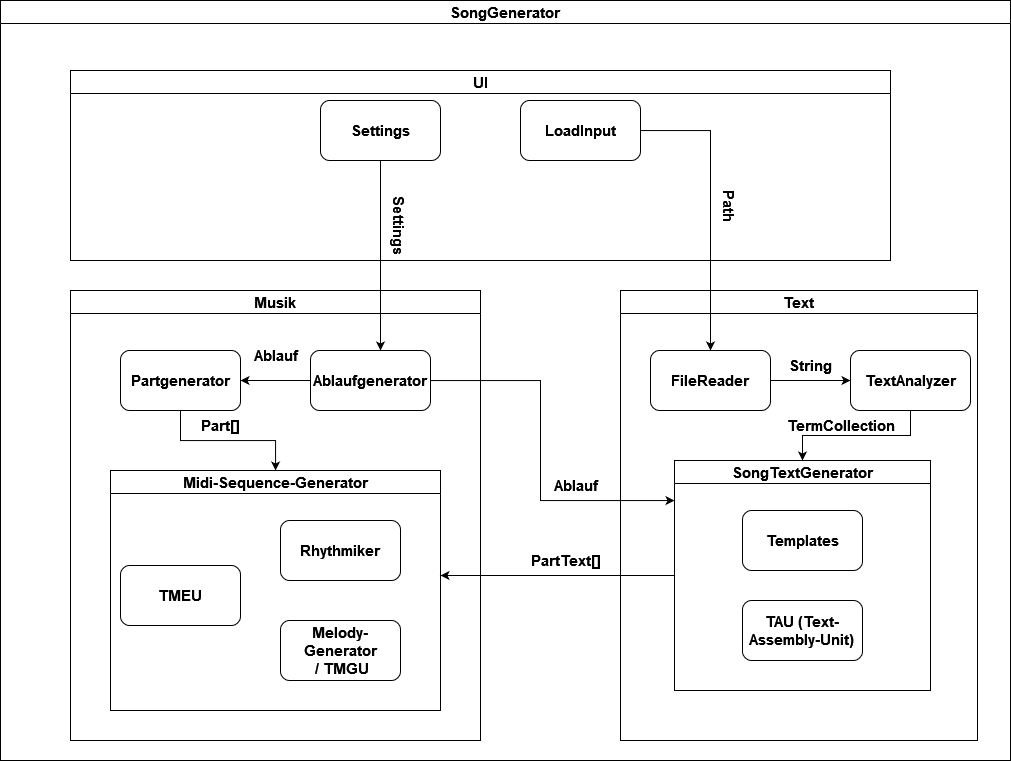

The diagram above was exported from draw.io. Its source (the exported page's mxGraphModel, read from the mxfile embedded in the PNG):
<mxGraphModel dx="2048" dy="631" grid="1" gridSize="10" guides="1" tooltips="1" connect="1" arrows="1" fold="1" page="1" pageScale="1" pageWidth="827" pageHeight="1169" math="0" shadow="0">
  <root>
    <mxCell id="0" />
    <mxCell id="1" parent="0" />
    <mxCell id="Bw7KUnaKW9ioLCfZx_DI-15" value="SongGenerator" style="swimlane;fontSize=15;" vertex="1" parent="1">
      <mxGeometry x="-140" y="40" width="1010" height="760" as="geometry" />
    </mxCell>
    <mxCell id="Bw7KUnaKW9ioLCfZx_DI-16" value="Musik" style="swimlane;fontSize=15;" vertex="1" parent="Bw7KUnaKW9ioLCfZx_DI-15">
      <mxGeometry x="70" y="290" width="410" height="450" as="geometry" />
    </mxCell>
    <mxCell id="Bw7KUnaKW9ioLCfZx_DI-59" style="edgeStyle=orthogonalEdgeStyle;rounded=0;orthogonalLoop=1;jettySize=auto;html=1;entryX=1;entryY=0.5;entryDx=0;entryDy=0;fontSize=15;" edge="1" parent="Bw7KUnaKW9ioLCfZx_DI-16" source="Bw7KUnaKW9ioLCfZx_DI-18" target="Bw7KUnaKW9ioLCfZx_DI-19">
      <mxGeometry relative="1" as="geometry" />
    </mxCell>
    <mxCell id="Bw7KUnaKW9ioLCfZx_DI-18" value="&lt;div style=&quot;font-size: 15px;&quot;&gt;&lt;b&gt;&lt;font style=&quot;font-size: 15px;&quot;&gt;Ablaufgenerator&lt;/font&gt;&lt;/b&gt;&lt;/div&gt;" style="rounded=1;whiteSpace=wrap;html=1;" vertex="1" parent="Bw7KUnaKW9ioLCfZx_DI-16">
      <mxGeometry x="240" y="60" width="120" height="60" as="geometry" />
    </mxCell>
    <mxCell id="Bw7KUnaKW9ioLCfZx_DI-84" style="edgeStyle=orthogonalEdgeStyle;rounded=0;orthogonalLoop=1;jettySize=auto;html=1;fontSize=15;" edge="1" parent="Bw7KUnaKW9ioLCfZx_DI-16" source="Bw7KUnaKW9ioLCfZx_DI-19" target="Bw7KUnaKW9ioLCfZx_DI-20">
      <mxGeometry relative="1" as="geometry" />
    </mxCell>
    <mxCell id="Bw7KUnaKW9ioLCfZx_DI-19" value="&lt;div style=&quot;font-size: 15px;&quot;&gt;&lt;b&gt;&lt;font style=&quot;font-size: 15px;&quot;&gt;Partgenerator&lt;/font&gt;&lt;/b&gt;&lt;/div&gt;" style="rounded=1;whiteSpace=wrap;html=1;" vertex="1" parent="Bw7KUnaKW9ioLCfZx_DI-16">
      <mxGeometry x="50" y="60" width="120" height="60" as="geometry" />
    </mxCell>
    <mxCell id="Bw7KUnaKW9ioLCfZx_DI-20" value="Midi-Sequence-Generator" style="swimlane;fontSize=15;" vertex="1" parent="Bw7KUnaKW9ioLCfZx_DI-16">
      <mxGeometry x="40" y="180" width="330" height="240" as="geometry" />
    </mxCell>
    <mxCell id="Bw7KUnaKW9ioLCfZx_DI-22" value="&lt;div&gt;&lt;b&gt;Rhythmiker&lt;/b&gt;&lt;/div&gt;" style="rounded=1;whiteSpace=wrap;html=1;fontSize=15;" vertex="1" parent="Bw7KUnaKW9ioLCfZx_DI-20">
      <mxGeometry x="170" y="50" width="120" height="60" as="geometry" />
    </mxCell>
    <mxCell id="Bw7KUnaKW9ioLCfZx_DI-14" value="&lt;div style=&quot;font-size: 15px;&quot;&gt;&lt;b&gt;&lt;font style=&quot;font-size: 15px;&quot;&gt;Melody-Generator&lt;/font&gt;&lt;/b&gt;&lt;/div&gt;&lt;font style=&quot;font-size: 15px;&quot;&gt;&amp;nbsp;&lt;b&gt;/ TMGU&lt;/b&gt;&lt;/font&gt;" style="rounded=1;whiteSpace=wrap;html=1;" vertex="1" parent="Bw7KUnaKW9ioLCfZx_DI-20">
      <mxGeometry x="170" y="150" width="120" height="60" as="geometry" />
    </mxCell>
    <mxCell id="Bw7KUnaKW9ioLCfZx_DI-7" value="&lt;div style=&quot;font-size: 15px;&quot;&gt;&lt;b&gt;&lt;font style=&quot;font-size: 15px;&quot;&gt;TMEU&lt;/font&gt;&lt;/b&gt;&lt;/div&gt;" style="rounded=1;whiteSpace=wrap;html=1;" vertex="1" parent="Bw7KUnaKW9ioLCfZx_DI-20">
      <mxGeometry x="10" y="95" width="120" height="60" as="geometry" />
    </mxCell>
    <mxCell id="Bw7KUnaKW9ioLCfZx_DI-70" value="&lt;b&gt;Ablauf&lt;/b&gt;" style="text;html=1;align=center;verticalAlign=middle;resizable=0;points=[];autosize=1;strokeColor=none;fillColor=none;fontSize=15;rotation=0;" vertex="1" parent="Bw7KUnaKW9ioLCfZx_DI-16">
      <mxGeometry x="170" y="50" width="70" height="30" as="geometry" />
    </mxCell>
    <mxCell id="Bw7KUnaKW9ioLCfZx_DI-85" value="&lt;b&gt;Part[]&lt;/b&gt;" style="text;html=1;align=center;verticalAlign=middle;resizable=0;points=[];autosize=1;strokeColor=none;fillColor=none;fontSize=15;rotation=0;" vertex="1" parent="Bw7KUnaKW9ioLCfZx_DI-16">
      <mxGeometry x="120" y="120" width="60" height="30" as="geometry" />
    </mxCell>
    <mxCell id="Bw7KUnaKW9ioLCfZx_DI-23" value="Text" style="swimlane;fontSize=15;" vertex="1" parent="Bw7KUnaKW9ioLCfZx_DI-15">
      <mxGeometry x="620" y="290" width="357" height="450" as="geometry" />
    </mxCell>
    <mxCell id="Bw7KUnaKW9ioLCfZx_DI-38" style="edgeStyle=orthogonalEdgeStyle;rounded=0;orthogonalLoop=1;jettySize=auto;html=1;fontSize=15;" edge="1" parent="Bw7KUnaKW9ioLCfZx_DI-23" source="Bw7KUnaKW9ioLCfZx_DI-30" target="Bw7KUnaKW9ioLCfZx_DI-31">
      <mxGeometry relative="1" as="geometry" />
    </mxCell>
    <mxCell id="Bw7KUnaKW9ioLCfZx_DI-30" value="&lt;font style=&quot;font-size: 15px;&quot;&gt;&lt;b&gt;FileReader&lt;/b&gt;&lt;/font&gt;" style="rounded=1;whiteSpace=wrap;html=1;" vertex="1" parent="Bw7KUnaKW9ioLCfZx_DI-23">
      <mxGeometry x="30" y="60" width="120" height="60" as="geometry" />
    </mxCell>
    <mxCell id="Bw7KUnaKW9ioLCfZx_DI-92" style="edgeStyle=orthogonalEdgeStyle;rounded=0;orthogonalLoop=1;jettySize=auto;html=1;fontSize=15;" edge="1" parent="Bw7KUnaKW9ioLCfZx_DI-23" source="Bw7KUnaKW9ioLCfZx_DI-31" target="Bw7KUnaKW9ioLCfZx_DI-33">
      <mxGeometry relative="1" as="geometry" />
    </mxCell>
    <mxCell id="Bw7KUnaKW9ioLCfZx_DI-31" value="&lt;font style=&quot;font-size: 15px;&quot;&gt;&lt;b&gt;TextAnalyze&lt;/b&gt;&lt;font style=&quot;font-size: 15px;&quot;&gt;&lt;b&gt;r&lt;/b&gt;&lt;/font&gt;&lt;/font&gt;" style="rounded=1;whiteSpace=wrap;html=1;" vertex="1" parent="Bw7KUnaKW9ioLCfZx_DI-23">
      <mxGeometry x="230" y="60" width="120" height="60" as="geometry" />
    </mxCell>
    <mxCell id="Bw7KUnaKW9ioLCfZx_DI-33" value="SongTextGenerator" style="swimlane;fontSize=15;" vertex="1" parent="Bw7KUnaKW9ioLCfZx_DI-23">
      <mxGeometry x="54" y="170" width="256" height="230" as="geometry" />
    </mxCell>
    <mxCell id="Bw7KUnaKW9ioLCfZx_DI-34" value="&lt;div&gt;&lt;b&gt;Templates&lt;/b&gt;&lt;/div&gt;" style="rounded=1;whiteSpace=wrap;html=1;fontSize=15;" vertex="1" parent="Bw7KUnaKW9ioLCfZx_DI-33">
      <mxGeometry x="68" y="50" width="120" height="60" as="geometry" />
    </mxCell>
    <mxCell id="Bw7KUnaKW9ioLCfZx_DI-87" value="&lt;b&gt;TAU (Text-Assembly-Unit)&lt;br&gt;&lt;/b&gt;" style="rounded=1;whiteSpace=wrap;html=1;fontSize=15;" vertex="1" parent="Bw7KUnaKW9ioLCfZx_DI-33">
      <mxGeometry x="68" y="140" width="120" height="60" as="geometry" />
    </mxCell>
    <mxCell id="Bw7KUnaKW9ioLCfZx_DI-64" value="&lt;div&gt;&lt;b&gt;String&lt;/b&gt;&lt;/div&gt;" style="text;html=1;align=center;verticalAlign=middle;resizable=0;points=[];autosize=1;strokeColor=none;fillColor=none;fontSize=15;" vertex="1" parent="Bw7KUnaKW9ioLCfZx_DI-23">
      <mxGeometry x="155" y="60" width="70" height="30" as="geometry" />
    </mxCell>
    <mxCell id="Bw7KUnaKW9ioLCfZx_DI-67" value="&lt;div&gt;&lt;b&gt;TermCollection&lt;/b&gt;&lt;/div&gt;" style="text;html=1;align=center;verticalAlign=middle;resizable=0;points=[];autosize=1;strokeColor=none;fillColor=none;fontSize=15;" vertex="1" parent="Bw7KUnaKW9ioLCfZx_DI-23">
      <mxGeometry x="155" y="120" width="130" height="30" as="geometry" />
    </mxCell>
    <mxCell id="Bw7KUnaKW9ioLCfZx_DI-36" style="edgeStyle=orthogonalEdgeStyle;rounded=0;orthogonalLoop=1;jettySize=auto;html=1;fontSize=15;" edge="1" parent="Bw7KUnaKW9ioLCfZx_DI-15" source="Bw7KUnaKW9ioLCfZx_DI-18" target="Bw7KUnaKW9ioLCfZx_DI-33">
      <mxGeometry relative="1" as="geometry">
        <Array as="points">
          <mxPoint x="540" y="380" />
          <mxPoint x="540" y="500" />
        </Array>
      </mxGeometry>
    </mxCell>
    <mxCell id="Bw7KUnaKW9ioLCfZx_DI-41" value="UI" style="swimlane;fontSize=15;" vertex="1" parent="Bw7KUnaKW9ioLCfZx_DI-15">
      <mxGeometry x="70" y="70" width="820" height="190" as="geometry" />
    </mxCell>
    <mxCell id="Bw7KUnaKW9ioLCfZx_DI-49" value="&lt;b&gt;LoadInput&lt;/b&gt;" style="rounded=1;whiteSpace=wrap;html=1;fontSize=15;" vertex="1" parent="Bw7KUnaKW9ioLCfZx_DI-41">
      <mxGeometry x="450" y="30" width="120" height="60" as="geometry" />
    </mxCell>
    <mxCell id="Bw7KUnaKW9ioLCfZx_DI-52" value="&lt;b&gt;Settings&lt;/b&gt;" style="rounded=1;whiteSpace=wrap;html=1;fontSize=15;" vertex="1" parent="Bw7KUnaKW9ioLCfZx_DI-41">
      <mxGeometry x="250" y="30" width="120" height="60" as="geometry" />
    </mxCell>
    <mxCell id="Bw7KUnaKW9ioLCfZx_DI-66" value="&lt;b&gt;Path&lt;/b&gt;" style="text;html=1;align=center;verticalAlign=middle;resizable=0;points=[];autosize=1;strokeColor=none;fillColor=none;fontSize=15;rotation=90;" vertex="1" parent="Bw7KUnaKW9ioLCfZx_DI-41">
      <mxGeometry x="630" y="120" width="60" height="30" as="geometry" />
    </mxCell>
    <mxCell id="Bw7KUnaKW9ioLCfZx_DI-68" value="&lt;div&gt;&lt;b&gt;Settings&lt;/b&gt;&lt;/div&gt;" style="text;html=1;align=center;verticalAlign=middle;resizable=0;points=[];autosize=1;strokeColor=none;fillColor=none;fontSize=15;rotation=90;" vertex="1" parent="Bw7KUnaKW9ioLCfZx_DI-41">
      <mxGeometry x="290" y="140" width="80" height="30" as="geometry" />
    </mxCell>
    <mxCell id="Bw7KUnaKW9ioLCfZx_DI-51" style="edgeStyle=orthogonalEdgeStyle;rounded=0;orthogonalLoop=1;jettySize=auto;html=1;fontSize=15;" edge="1" parent="Bw7KUnaKW9ioLCfZx_DI-15" source="Bw7KUnaKW9ioLCfZx_DI-49" target="Bw7KUnaKW9ioLCfZx_DI-30">
      <mxGeometry relative="1" as="geometry" />
    </mxCell>
    <mxCell id="Bw7KUnaKW9ioLCfZx_DI-53" style="edgeStyle=orthogonalEdgeStyle;rounded=0;orthogonalLoop=1;jettySize=auto;html=1;fontSize=15;" edge="1" parent="Bw7KUnaKW9ioLCfZx_DI-15" source="Bw7KUnaKW9ioLCfZx_DI-52" target="Bw7KUnaKW9ioLCfZx_DI-18">
      <mxGeometry relative="1" as="geometry">
        <Array as="points">
          <mxPoint x="380" y="200" />
          <mxPoint x="380" y="200" />
        </Array>
      </mxGeometry>
    </mxCell>
    <mxCell id="Bw7KUnaKW9ioLCfZx_DI-69" value="&lt;b&gt;Ablauf&lt;/b&gt;" style="text;html=1;align=center;verticalAlign=middle;resizable=0;points=[];autosize=1;strokeColor=none;fillColor=none;fontSize=15;rotation=0;" vertex="1" parent="Bw7KUnaKW9ioLCfZx_DI-15">
      <mxGeometry x="540" y="470" width="70" height="30" as="geometry" />
    </mxCell>
    <mxCell id="Bw7KUnaKW9ioLCfZx_DI-71" value="&lt;div&gt;&lt;b&gt;PartText[]&lt;/b&gt;&lt;/div&gt;" style="text;html=1;align=center;verticalAlign=middle;resizable=0;points=[];autosize=1;strokeColor=none;fillColor=none;fontSize=15;rotation=0;" vertex="1" parent="Bw7KUnaKW9ioLCfZx_DI-15">
      <mxGeometry x="520" y="545" width="90" height="30" as="geometry" />
    </mxCell>
    <mxCell id="Bw7KUnaKW9ioLCfZx_DI-93" style="edgeStyle=orthogonalEdgeStyle;rounded=0;orthogonalLoop=1;jettySize=auto;html=1;fontSize=15;" edge="1" parent="1" source="Bw7KUnaKW9ioLCfZx_DI-33">
      <mxGeometry relative="1" as="geometry">
        <mxPoint x="300" y="615" as="targetPoint" />
      </mxGeometry>
    </mxCell>
  </root>
</mxGraphModel>